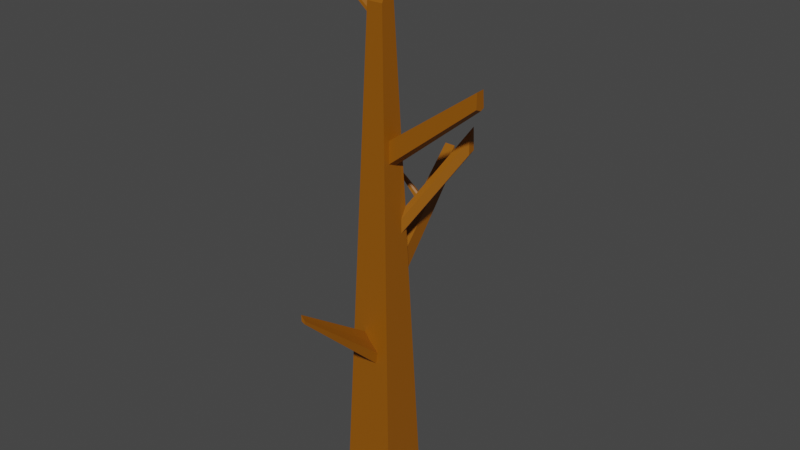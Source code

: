 # Source: tree_dead.blend  (saved by Blender 3.5.10; exported with 4.5.12 LTS)
import bpy
from mathutils import Matrix  # noqa: F401  (used for matrix-valued properties, if any)

bpy.ops.wm.read_factory_settings(use_empty=True)
scene = bpy.context.scene
scene.name = 'Scene'

# ---- collections
col_collection = bpy.data.collections.new('Collection'); scene.collection.children.link(col_collection)

# ---- materials (node trees are filled in below, after node groups)
mat_tree = bpy.data.materials.new('tree')
mat_tree.use_transparent_shadow = False

# ---- material node trees
mat_tree.use_nodes = True; mat_tree.node_tree.nodes.clear()
_N = mat_tree.node_tree.nodes; _L = mat_tree.node_tree.links
n0 = _N.new('ShaderNodeBsdfPrincipled'); n0.name = 'Principled BSDF'; n0.location = (10, 300)
n0.distribution = 'GGX'
n0.subsurface_method = 'RANDOM_WALK_SKIN'
n0.inputs[0].default_value = (0.287, 0.0902, 0.0, 1.0)
n0.inputs[3].default_value = 1.45
n0.inputs[27].default_value = (0.0, 0.0, 0.0, 1.0)
n0.inputs[28].default_value = 1.0
n1 = _N.new('ShaderNodeOutputMaterial'); n1.name = 'Material Output'; n1.location = (300, 300)
_L.new(n0.outputs[0], n1.inputs[0])
n1.is_active_output = True

# ---- world
world_world = bpy.data.worlds.new('World'); scene.world = world_world
world_world.use_nodes = True; world_world.node_tree.nodes.clear()
_N = world_world.node_tree.nodes; _L = world_world.node_tree.links
n0 = _N.new('ShaderNodeOutputWorld'); n0.name = 'World Output'; n0.location = (300, 300)
n1 = _N.new('ShaderNodeBackground'); n1.name = 'Background'; n1.location = (10, 300)
n1.inputs[0].default_value = (0.05088, 0.05088, 0.05088, 1.0)
_L.new(n1.outputs[0], n0.inputs[0])
n0.is_active_output = True
world_world.color = (0.05088, 0.05088, 0.05088)
world_world.use_sun_shadow = False
world_world.sun_shadow_jitter_overblur = 0.0

# ---- meshes
me_cube_005 = bpy.data.meshes.new('Cube.005')
me_cube_005.from_pydata([(-0.4688, -0.6272, -0.009095), (-0.1074, -0.2946, 9.586), (-0.4688, 0.3386, -0.009095), (-0.1074, 0.006038, 9.586), (0.5808, -0.6272, -0.009095), (0.2194, -0.2946, 9.586), (0.5808, 0.3386, -0.009095), (0.2194, 0.006038, 9.586), (-0.2881, 0.1723, 4.788), (0.05599, 0.3386, -0.009095), (0.05599, 0.006038, 9.586), (0.4001, 0.1723, 4.788), (-0.1978, 0.08917, 7.187), (0.3097, 0.08917, 7.187), (-0.1526, 0.0476, 8.387), (0.2646, 0.0476, 8.387), (0.1846, 0.1833, 4.47), (0.1815, 0.2008, 3.965), (-0.1213, 0.2007, 3.969), (-0.1134, 0.1832, 4.473), (0.3112, -0.239, 7.15), (0.3275, -0.2668, 6.715), (0.3306, -0.08706, 6.634), (0.3287, 0.03645, 6.683), (0.3107, 0.02177, 7.162), (2.124, -0.1956, 8.457), (2.134, -0.2142, 8.165), (2.137, -0.0936, 8.111), (2.135, -0.01073, 8.144), (2.123, -0.02058, 8.465), (0.1431, 1.89, 6.321), (0.1408, 1.902, 5.955), (-0.07913, 1.902, 5.957), (-0.07335, 1.89, 6.324), (0.3699, 0.1445, 5.758), (0.3807, 0.1545, 5.303), (0.1922, 0.1561, 5.254), (0.1927, 0.1475, 5.503), (0.3719, 0.01825, 5.538), (0.3825, 0.01051, 5.256), (1.223, 0.9973, 7.27), (1.233, 1.007, 6.814), (1.045, 1.009, 6.765), (1.045, 1.0, 7.014), (1.225, 0.8711, 7.049), (1.235, 0.8633, 6.767), (-0.09197, 1.239, 5.408), (-0.09386, 1.243, 5.288), (-0.09459, 1.189, 5.263), (-0.09479, 1.124, 5.276), (-0.09429, 1.095, 5.318), (-0.09268, 1.123, 5.408), (-0.09182, 1.164, 5.446), (-0.634, 1.2, 5.852), (-0.6347, 1.202, 5.804), (-0.635, 1.18, 5.794), (-0.6351, 1.154, 5.8), (-0.6349, 1.142, 5.816), (-0.6343, 1.153, 5.853), (-0.6339, 1.17, 5.868), (-0.05505, 0.2396, 10.52), (-0.05505, 0.444, 10.52), (0.05599, 0.444, 10.52), (0.167, 0.444, 10.52), (0.167, 0.2396, 10.52), (0.1633, 0.2921, 11.11), (0.1633, 0.409, 11.11), (0.2268, 0.409, 11.11), (0.2903, 0.409, 11.11), (0.2903, 0.2921, 11.11), (-0.1125, -0.06987, 9.451), (-0.1171, -0.06224, 9.328), (-0.1176, -0.2232, 9.315), (-0.1149, -0.2129, 9.388), (-0.1104, -0.1535, 9.506), (0.01992, -0.05633, 10.0), (-0.008996, -0.1076, 9.912), (0.0745, -0.123, 9.885), (0.09663, -0.08277, 9.955), (0.0753, -0.06601, 9.984), (-0.07951, -0.5204, 3.071), (-0.05368, -0.5324, 2.726), (0.2084, -0.5364, 2.611), (0.2435, -0.528, 2.853), (0.05979, -0.5216, 3.036), (-0.0796, -0.5156, 3.209), (0.01482, -2.278, 4.413), (0.02181, -2.281, 4.32), (0.0927, -2.282, 4.288), (0.1022, -2.28, 4.354), (0.05251, -2.278, 4.403), (0.0148, -2.277, 4.45), (-1.103, -0.1186, 10.12), (-1.104, -0.116, 10.08), (-1.104, -0.1716, 10.07), (-1.103, -0.168, 10.1), (-1.102, -0.1475, 10.14), (0.01992, -0.431, 10.22), (-0.008995, -0.4823, 10.13), (0.0745, -0.4977, 10.1), (0.09663, -0.4575, 10.17), (0.0753, -0.4407, 10.2), (0.03485, -0.7025, 10.49), (0.01961, -0.7295, 10.45), (0.06361, -0.7376, 10.43), (0.07527, -0.7164, 10.47), (0.06403, -0.7076, 10.48)], [], [(0, 1, 72, 71, 3, 14, 12, 8, 2), (6, 11, 35, 39, 38, 34, 13, 23, 22, 21, 5, 4), (4, 83, 82, 81, 80, 85, 0), (2, 9, 6, 4, 0), (7, 10, 62, 63), (6, 2, 8, 18, 17, 16, 11), (29, 25, 26, 27, 28), (11, 16, 19, 18, 8, 12, 14, 3, 7, 15, 13, 34, 37, 36, 35), (18, 19, 50, 49, 48, 47, 32), (5, 21, 20, 24, 23, 13, 15, 7), (24, 20, 25, 29), (22, 23, 28, 27), (20, 21, 26, 25), (23, 24, 29, 28), (21, 22, 27, 26), (33, 30, 31, 32), (16, 17, 31, 30), (19, 16, 30, 33), (17, 18, 32, 31), (41, 42, 43, 40), (36, 37, 43, 42), (38, 39, 45, 44), (40, 44, 45, 41), (39, 35, 41, 45), (37, 34, 40, 43), (35, 36, 42, 41), (34, 38, 44, 40), (58, 59, 53, 54, 55, 56, 57), (32, 47, 46, 52, 51, 50, 19, 33), (51, 52, 59, 58), (49, 50, 57, 56), (47, 48, 55, 54), (52, 46, 53, 59), (50, 51, 58, 57), (48, 49, 56, 55), (46, 47, 54, 53), (63, 62, 67, 68), (10, 3, 61, 62), (5, 7, 63, 64), (3, 1, 60, 61), (1, 76, 75, 79, 78, 5, 64, 60), (68, 67, 66, 65, 69), (62, 61, 66, 67), (64, 63, 68, 69), (61, 60, 65, 66), (60, 64, 69, 65), (3, 71, 70, 74, 73, 72, 1), (73, 74, 96, 95), (5, 78, 77, 76, 1), (75, 76, 98, 97), (0, 85, 84, 83, 4, 5, 1), (85, 80, 86, 91), (90, 91, 86, 87, 88, 89), (83, 84, 90, 89), (81, 82, 88, 87), (84, 85, 91, 90), (82, 83, 89, 88), (80, 81, 87, 86), (95, 96, 92, 93, 94), (71, 72, 94, 93), (74, 70, 92, 96), (72, 73, 95, 94), (70, 71, 93, 92), (100, 101, 106, 105), (78, 79, 101, 100), (76, 77, 99, 98), (79, 75, 97, 101), (77, 78, 100, 99), (104, 105, 106, 102, 103), (98, 99, 104, 103), (101, 97, 102, 106), (99, 100, 105, 104), (97, 98, 103, 102)])
_uv = me_cube_005.uv_layers.new(name='UVMap')
_uv.uv.foreach_set('vector', [0.375, 0.0, 0.625, 0.0, 0.6179, 0.06293, 0.6183, 0.1898, 0.625, 0.25, 0.5938, 0.25, 0.5625, 0.25, 0.5, 0.25, 0.375, 0.25, 0.375, 0.5, 0.5, 0.5, 0.5134, 0.5, 0.5122, 0.5605, 0.5195, 0.555, 0.5209, 0.5, 0.5625, 0.5, 0.5494, 0.5349, 0.5481, 0.5967, 0.5502, 0.6863, 0.625, 0.75, 0.375, 0.75, 0.375, 0.75, 0.4496, 0.8189, 0.4433, 0.8304, 0.4463, 0.9075, 0.4553, 0.9164, 0.4588, 0.917, 0.375, 1.0, 0.125, 0.5, 0.25, 0.5, 0.375, 0.5, 0.375, 0.75, 0.125, 0.75, 0.0, 0.0, 0.0, 0.0, 0.0, 0.0, 0.0, 0.0, 0.375, 0.5, 0.375, 0.25, 0.5, 0.25, 0.4786, 0.3159, 0.4786, 0.4168, 0.4917, 0.4202, 0.5, 0.5, 0.5619, 0.5364, 0.5615, 0.6755, 0.5502, 0.6863, 0.5481, 0.5967, 0.5494, 0.5349, 0.5, 0.5, 0.4917, 0.4202, 0.4918, 0.3155, 0.4786, 0.3159, 0.5, 0.25, 0.5625, 0.25, 0.5938, 0.25, 0.625, 0.25, 0.625, 0.5, 0.5938, 0.5, 0.5625, 0.5, 0.5209, 0.5, 0.5186, 0.4287, 0.5121, 0.4269, 0.5134, 0.5, 0.4786, 0.3159, 0.4918, 0.3155, 0.4874, 0.3157, 0.4852, 0.3157, 0.4827, 0.3158, 0.4816, 0.3158, 0.4786, 0.3159, 0.625, 0.75, 0.5502, 0.6863, 0.5615, 0.6755, 0.5619, 0.5364, 0.5494, 0.5349, 0.5625, 0.5, 0.5938, 0.5, 0.625, 0.5, 0.5619, 0.5364, 0.5615, 0.6755, 0.5615, 0.6755, 0.5619, 0.5364, 0.5481, 0.5967, 0.5494, 0.5349, 0.5494, 0.5349, 0.5481, 0.5967, 0.5615, 0.6755, 0.5502, 0.6863, 0.5502, 0.6863, 0.5615, 0.6755, 0.5494, 0.5349, 0.5619, 0.5364, 0.5619, 0.5364, 0.5494, 0.5349, 0.5502, 0.6863, 0.5481, 0.5967, 0.5481, 0.5967, 0.5502, 0.6863, 0.4918, 0.3155, 0.4917, 0.4202, 0.4786, 0.4168, 0.4786, 0.3159, 0.4917, 0.4202, 0.4786, 0.4168, 0.4786, 0.4168, 0.4917, 0.4202, 0.4918, 0.3155, 0.4917, 0.4202, 0.4917, 0.4202, 0.4918, 0.3155, 0.4786, 0.4168, 0.4786, 0.3159, 0.4786, 0.3159, 0.4786, 0.4168, 0.5134, 0.5, 0.5121, 0.4269, 0.5186, 0.4287, 0.5209, 0.5, 0.5121, 0.4269, 0.5186, 0.4287, 0.5186, 0.4287, 0.5121, 0.4269, 0.5195, 0.555, 0.5122, 0.5605, 0.5122, 0.5605, 0.5195, 0.555, 0.5209, 0.5, 0.5195, 0.555, 0.5122, 0.5605, 0.5134, 0.5, 0.5122, 0.5605, 0.5134, 0.5, 0.5134, 0.5, 0.5122, 0.5605, 0.5186, 0.4287, 0.5209, 0.5, 0.5209, 0.5, 0.5186, 0.4287, 0.5134, 0.5, 0.5121, 0.4269, 0.5121, 0.4269, 0.5134, 0.5, 0.5209, 0.5, 0.5195, 0.555, 0.5195, 0.555, 0.5209, 0.5, 0.4892, 0.3156, 0.489, 0.3156, 0.4853, 0.3157, 0.4816, 0.3158, 0.4827, 0.3158, 0.4852, 0.3157, 0.4874, 0.3157, 0.4786, 0.3159, 0.4816, 0.3158, 0.4853, 0.3157, 0.489, 0.3156, 0.4892, 0.3156, 0.4874, 0.3157, 0.4918, 0.3155, 0.4918, 0.3155, 0.4892, 0.3156, 0.489, 0.3156, 0.489, 0.3156, 0.4892, 0.3156, 0.4852, 0.3157, 0.4874, 0.3157, 0.4874, 0.3157, 0.4852, 0.3157, 0.4816, 0.3158, 0.4827, 0.3158, 0.4827, 0.3158, 0.4816, 0.3158, 0.489, 0.3156, 0.4853, 0.3157, 0.4853, 0.3157, 0.489, 0.3156, 0.4874, 0.3157, 0.4892, 0.3156, 0.4892, 0.3156, 0.4874, 0.3157, 0.4827, 0.3158, 0.4852, 0.3157, 0.4852, 0.3157, 0.4827, 0.3158, 0.4853, 0.3157, 0.4816, 0.3158, 0.4816, 0.3158, 0.4853, 0.3157, 0.0, 0.0, 0.0, 0.0, 0.0, 0.0, 0.0, 0.0, 0.0, 0.0, 0.0, 0.0, 0.0, 0.0, 0.0, 0.0, 0.625, 0.75, 0.625, 0.5, 0.625, 0.5, 0.625, 0.75, 0.625, 0.25, 0.625, 0.0, 0.625, 0.0, 0.625, 0.25, 0.625, 1.0, 0.625, 0.9308, 0.625, 0.9072, 0.625, 0.8579, 0.625, 0.8395, 0.625, 0.75, 0.625, 0.75, 0.625, 1.0, 0.625, 0.5, 0.75, 0.5, 0.875, 0.5, 0.875, 0.75, 0.625, 0.75, 0.0, 0.0, 0.0, 0.0, 0.0, 0.0, 0.0, 0.0, 0.625, 0.75, 0.625, 0.5, 0.625, 0.5, 0.625, 0.75, 0.625, 0.25, 0.625, 0.0, 0.625, 0.0, 0.625, 0.25, 0.625, 1.0, 0.625, 0.75, 0.625, 0.75, 0.625, 1.0, 0.625, 0.25, 0.6183, 0.1898, 0.6215, 0.1855, 0.6229, 0.1174, 0.6198, 0.07002, 0.6179, 0.06293, 0.625, 0.0, 0.6198, 0.07002, 0.6229, 0.1174, 0.6229, 0.1174, 0.6198, 0.07002, 0.625, 0.75, 0.625, 0.8395, 0.625, 0.8593, 0.625, 0.9308, 0.625, 1.0, 0.625, 0.9072, 0.625, 0.9308, 0.625, 0.9308, 0.625, 0.9072, 0.375, 1.0, 0.4588, 0.917, 0.4543, 0.8738, 0.4496, 0.8189, 0.375, 0.75, 0.625, 0.75, 0.625, 1.0, 0.4588, 0.917, 0.4553, 0.9164, 0.4553, 0.9164, 0.4588, 0.917, 0.4543, 0.8738, 0.4588, 0.917, 0.4553, 0.9164, 0.4463, 0.9075, 0.4433, 0.8304, 0.4496, 0.8189, 0.4496, 0.8189, 0.4543, 0.8738, 0.4543, 0.8738, 0.4496, 0.8189, 0.4463, 0.9075, 0.4433, 0.8304, 0.4433, 0.8304, 0.4463, 0.9075, 0.4543, 0.8738, 0.4588, 0.917, 0.4588, 0.917, 0.4543, 0.8738, 0.4433, 0.8304, 0.4496, 0.8189, 0.4496, 0.8189, 0.4433, 0.8304, 0.4553, 0.9164, 0.4463, 0.9075, 0.4463, 0.9075, 0.4553, 0.9164, 0.6198, 0.07002, 0.6229, 0.1174, 0.6215, 0.1855, 0.6183, 0.1898, 0.6179, 0.06293, 0.6183, 0.1898, 0.6179, 0.06293, 0.6179, 0.06293, 0.6183, 0.1898, 0.6229, 0.1174, 0.6215, 0.1855, 0.6215, 0.1855, 0.6229, 0.1174, 0.6179, 0.06293, 0.6198, 0.07002, 0.6198, 0.07002, 0.6179, 0.06293, 0.6215, 0.1855, 0.6183, 0.1898, 0.6183, 0.1898, 0.6215, 0.1855, 0.625, 0.8395, 0.625, 0.8579, 0.625, 0.8579, 0.625, 0.8395, 0.625, 0.8395, 0.625, 0.8579, 0.625, 0.8579, 0.625, 0.8395, 0.625, 0.9308, 0.625, 0.8593, 0.625, 0.8593, 0.625, 0.9308, 0.625, 0.8579, 0.625, 0.9072, 0.625, 0.9072, 0.625, 0.8579, 0.625, 0.8593, 0.625, 0.8395, 0.625, 0.8395, 0.625, 0.8593, 0.625, 0.8593, 0.625, 0.8395, 0.625, 0.8579, 0.625, 0.9072, 0.625, 0.9308, 0.625, 0.9308, 0.625, 0.8593, 0.625, 0.8593, 0.625, 0.9308, 0.625, 0.8579, 0.625, 0.9072, 0.625, 0.9072, 0.625, 0.8579, 0.625, 0.8593, 0.625, 0.8395, 0.625, 0.8395, 0.625, 0.8593, 0.625, 0.9072, 0.625, 0.9308, 0.625, 0.9308, 0.625, 0.9072])
me_cube_005.materials.append(mat_tree)
me_cube_005.update()

# ---- objects
ob_cube_005 = bpy.data.objects.new('Cube.005', me_cube_005)

# ---- transforms, parenting, visibility, modifiers, constraints
ob_cube_005.location = (-0.1123, 0.005005, 0.01662)
ob_cube_005.scale = (0.2659, 0.2659, 0.2659)

# ---- collection membership
col_collection.objects.link(ob_cube_005)

# ---- scene / render settings (as saved in the file)
scene.frame_start = 1; scene.frame_end = 250; scene.frame_set(1)
scene.render.engine = 'BLENDER_EEVEE_NEXT'
scene.cycles.sampling_pattern = 'TABULATED_SOBOL'
scene.cycles.use_light_tree = False
scene.view_settings.view_transform = 'Filmic'
bpy.context.view_layer.update()

# ---- added for rendering (the .blend has no active camera and no usable light): camera, sun
cam_auto = bpy.data.cameras.new('AutoCamera')
cam_auto.lens = 50.0
cam_auto.sensor_width = 36.0
cam_auto.clip_end = 1000.0
ob_auto_camera = bpy.data.objects.new('AutoCamera', cam_auto)
scene.collection.objects.link(ob_auto_camera)
ob_auto_camera.location = (3.05484, -3.6814, 3.91663)
ob_auto_camera.rotation_euler = (1.09748, -7.21219e-08, 0.694738)
scene.camera = ob_auto_camera
light_auto_sun = bpy.data.lights.new('AutoSun', 'SUN')
light_auto_sun.energy = 3.0
light_auto_sun.angle = 0.0523599
ob_auto_sun = bpy.data.objects.new('AutoSun', light_auto_sun)
scene.collection.objects.link(ob_auto_sun)
ob_auto_sun.rotation_euler = (0.872665, 0.174533, 0.523599)
bpy.context.view_layer.update()
